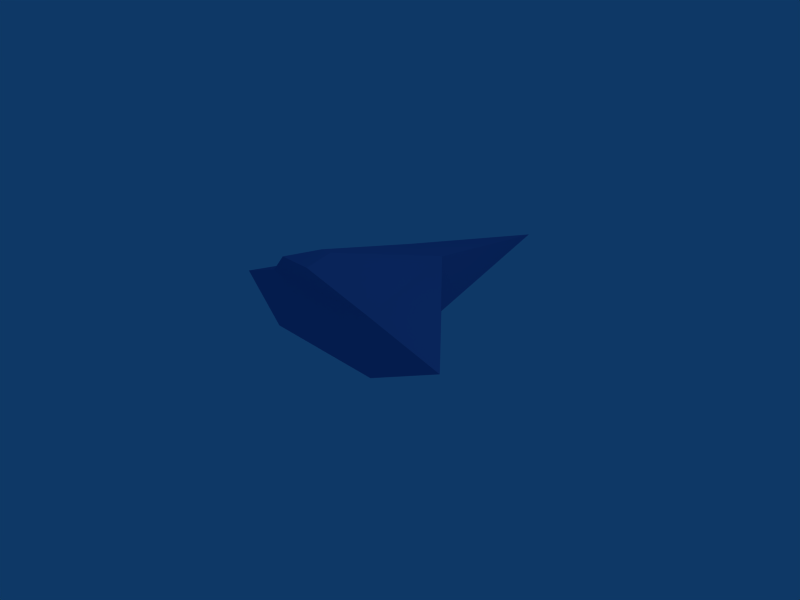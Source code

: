 # Source: ptr_mk1.blend  (saved by Blender 2.49.2; exported with 4.5.12 LTS)
import bpy
from mathutils import Matrix  # noqa: F401  (used for matrix-valued properties, if any)

bpy.ops.wm.read_factory_settings(use_empty=True)
scene = bpy.context.scene
scene.name = 'Scene'

# ---- collections
col_collection_1 = bpy.data.collections.new('Collection 1'); scene.collection.children.link(col_collection_1)

# ---- materials (node trees are filled in below, after node groups)
mat_material = bpy.data.materials.new('Material')
mat_material.alpha_threshold = 0.0
mat_material.preview_render_type = 'CUBE'
mat_material.diffuse_color = (0.2932, 0.5004, 0.7576, 1.0)
mat_material.roughness = 0.5
mat_material.line_color = (0.0, 0.0, 0.0, 1.0)

# ---- material node trees

# ---- world
world_world = bpy.data.worlds.new('World'); scene.world = world_world
world_world.color = (0.05656, 0.2208, 0.4)
world_world.use_sun_shadow = False
world_world.sun_shadow_jitter_overblur = 0.0
world_world.cycles.sampling_method = 'MANUAL'
world_world.cycles.sample_map_resolution = 256

# ---- cameras
cam_camera = bpy.data.cameras.new('Camera')
cam_camera.passepartout_alpha = 0.2
cam_camera.clip_end = 100.0
cam_camera.lens = 35.0
cam_camera.ortho_scale = 7.314
cam_camera.show_passepartout = False
cam_camera.show_safe_areas = True
cam_camera.dof.focus_distance = 0.0
cam_camera.dof.aperture_fstop = 128.0

# ---- lights
light_spot = bpy.data.lights.new('Spot', 'POINT')
light_spot.transmission_factor = 0.0
light_spot.cutoff_distance = 30.0
light_spot.energy = 100.0
light_spot.shadow_buffer_clip_start = 1.001
light_spot.shadow_soft_size = 1.0
light_spot.shadow_maximum_resolution = 0.006
light_spot.use_absolute_resolution = True
light_spot.cycles.use_multiple_importance_sampling = False

# ---- meshes
me_plane = bpy.data.meshes.new('Plane')
me_plane.from_pydata([(0.3333, 1.0, 0.0), (1.0, -1.0, 0.0), (-1.0, -1.0, 0.0), (-0.3333, 1.0, 0.0), (-1.0, -1.0, 0.0), (-0.3333, 1.0, 0.0), (0.3333, 1.0, 0.0), (1.0, -1.0, 0.0), (-1.0, -1.0, 0.8913), (1.0, -1.0, 0.8913), (0.3333, 1.0, 0.8913), (-0.3333, 1.0, 0.8913), (-2.089, -0.7528, 0.4457), (-2.089, -0.7528, 0.4457), (-2.089, -0.7528, 0.4457), (-2.089, -0.7528, 0.4457), (2.051, -0.8151, 0.4457), (2.051, -0.8151, 0.4457), (2.051, -0.8151, 0.4457), (2.051, -0.8151, 0.4457), (5.662e-07, 3.471, 0.4457), (5.662e-07, 3.471, 0.4457), (5.662e-07, 3.471, 0.4457), (5.662e-07, 3.471, 0.4457), (-1.0, -1.0, 0.8913), (-0.3333, 1.0, 0.8913), (0.3333, 1.0, 0.8913), (1.0, -1.0, 0.8913), (-0.252, -1.341, 1.42), (0.252, -1.341, 1.42), (0.08398, -0.837, 1.42), (-0.08398, -0.837, 1.42)], [], [(0, 3, 2, 1), (2, 3, 5, 4), (3, 0, 6, 5), (0, 1, 7, 6), (1, 2, 4, 7), (7, 4, 8, 9), (11, 8, 12, 13), (5, 11, 13, 14), (8, 4, 15, 12), (4, 5, 14, 15), (15, 14, 13, 12), (10, 6, 17, 16), (9, 10, 16, 18), (7, 9, 18, 19), (6, 7, 19, 17), (17, 19, 18, 16), (11, 5, 20, 21), (10, 11, 21, 22), (6, 10, 22, 23), (5, 6, 23, 20), (20, 23, 22, 21), (8, 11, 25, 24), (11, 10, 26, 25), (10, 9, 27, 26), (9, 8, 24, 27), (27, 24, 28, 29), (26, 27, 29, 30), (25, 26, 30, 31), (24, 25, 31, 28), (29, 28, 31, 30)])
_uv = me_plane.uv_layers.new(name='UVTex')
_uv.uv.foreach_set('vector', [0.0, 0.0, 1.0, 0.0, 1.0, 1.0, 0.0, 1.0, 0.0, 0.0, 1.0, 0.0, 1.0, 1.0, 0.0, 1.0, 0.0, 0.0, 1.0, 0.0, 1.0, 1.0, 0.0, 1.0, 0.0, 0.0, 1.0, 0.0, 1.0, 1.0, 0.0, 1.0, 0.0, 0.0, 1.0, 0.0, 1.0, 1.0, 0.0, 1.0, 0.0, 0.0, 1.0, 0.0, 1.0, 1.0, 0.0, 1.0, 0.0, 0.0, 1.0, 0.0, 1.0, 1.0, 0.0, 1.0, 0.0, 0.0, 1.0, 0.0, 1.0, 1.0, 0.0, 1.0, 0.0, 0.0, 1.0, 0.0, 1.0, 1.0, 0.0, 1.0, 0.0, 0.0, 1.0, 0.0, 1.0, 1.0, 0.0, 1.0, 0.0, 0.0, 1.0, 0.0, 1.0, 1.0, 0.0, 1.0, 0.0, 0.0, 1.0, 0.0, 1.0, 1.0, 0.0, 1.0, 0.0, 0.0, 1.0, 0.0, 1.0, 1.0, 0.0, 1.0, 0.0, 0.0, 1.0, 0.0, 1.0, 1.0, 0.0, 1.0, 0.0, 0.0, 1.0, 0.0, 1.0, 1.0, 0.0, 1.0, 0.0, 0.0, 1.0, 0.0, 1.0, 1.0, 0.0, 1.0, 0.0, 0.0, 1.0, 0.0, 1.0, 1.0, 0.0, 1.0, 0.0, 0.0, 1.0, 0.0, 1.0, 1.0, 0.0, 1.0, 0.0, 0.0, 1.0, 0.0, 1.0, 1.0, 0.0, 1.0, 0.0, 0.0, 1.0, 0.0, 1.0, 1.0, 0.0, 1.0, 0.0, 0.0, 1.0, 0.0, 1.0, 1.0, 0.0, 1.0, 0.0, 0.0, 1.0, 0.0, 1.0, 1.0, 0.0, 1.0, 0.0, 0.0, 1.0, 0.0, 1.0, 1.0, 0.0, 1.0, 0.0, 0.0, 1.0, 0.0, 1.0, 1.0, 0.0, 1.0, 0.0, 0.0, 1.0, 0.0, 1.0, 1.0, 0.0, 1.0, 0.0, 0.0, 1.0, 0.0, 1.0, 1.0, 0.0, 1.0, 0.0, 0.0, 1.0, 0.0, 1.0, 1.0, 0.0, 1.0, 0.0, 0.0, 1.0, 0.0, 1.0, 1.0, 0.0, 1.0, 0.0, 0.0, 1.0, 0.0, 1.0, 1.0, 0.0, 1.0, 0.0, 0.0, 1.0, 0.0, 1.0, 1.0, 0.0, 1.0])
me_plane.materials.append(mat_material)
me_plane.use_remesh_preserve_volume = False
me_plane.use_remesh_preserve_attributes = False
me_plane.use_mirror_vertex_groups = False
me_plane.update()

# ---- objects
ob_plane = bpy.data.objects.new('Plane', me_plane)
ob_lamp = bpy.data.objects.new('Lamp', light_spot)
ob_camera = bpy.data.objects.new('Camera', cam_camera)

# ---- transforms, parenting, visibility, modifiers, constraints
ob_plane.location = (0.0, 0.0, 0.0)
ob_plane.lock_rotations_4d = False
ob_plane.empty_display_type = 'ARROWS'
ob_plane.show_texture_space = True
ob_plane.lineart.crease_threshold = 0.0
ob_lamp.location = (4.076, 1.005, 5.904)
ob_lamp.rotation_euler = (0.6503, 0.05522, 1.866)
ob_lamp.lock_rotations_4d = False
ob_lamp.empty_display_type = 'ARROWS'
ob_lamp.color = (0.0, 0.0, 0.0, 0.0)
ob_lamp.lineart.crease_threshold = 0.0
ob_camera.location = (7.481, -6.508, 5.344)
ob_camera.rotation_euler = (1.109, 0.01082, 0.8149)
ob_camera.lock_rotations_4d = False
ob_camera.empty_display_type = 'ARROWS'
ob_camera.color = (0.0, 0.0, 0.0, 0.0)
ob_camera.display_type = 'WIRE'
ob_camera.lineart.crease_threshold = 0.0

# ---- collection membership
col_collection_1.objects.link(ob_plane)
col_collection_1.objects.link(ob_lamp)
col_collection_1.objects.link(ob_camera)

# ---- scene / render settings (as saved in the file)
scene.camera = ob_camera
scene.frame_start = 1; scene.frame_end = 250; scene.frame_set(1)
scene.render.engine = 'BLENDER_EEVEE_NEXT'
scene.render.image_settings.file_format = 'JPEG'
scene.render.image_settings.color_mode = 'RGB'
scene.render.image_settings.compression = 90
scene.render.resolution_x = 800
scene.render.resolution_y = 600
scene.render.pixel_aspect_x = 100.0
scene.render.pixel_aspect_y = 100.0
scene.render.fps = 25
scene.render.dither_intensity = 0.0
scene.render.use_compositing = False
scene.render.use_sequencer = False
scene.render.bake_margin = 2
scene.render.bake_bias = 0.0
scene.render.use_stamp_time = False
scene.render.use_stamp_date = False
scene.render.use_stamp_frame = False
scene.render.use_stamp_camera = False
scene.render.use_stamp_scene = False
scene.render.use_stamp_filename = False
scene.render.use_stamp_render_time = False
scene.render.stamp_font_size = 0
scene.cycles.use_denoising = False
scene.cycles.samples = 10
scene.cycles.sampling_pattern = 'TABULATED_SOBOL'
scene.cycles.light_sampling_threshold = 0.0
scene.cycles.use_adaptive_sampling = False
scene.cycles.use_light_tree = False
scene.cycles.blur_glossy = 0.0
scene.cycles.volume_bounces = 1
scene.cycles.pixel_filter_type = 'GAUSSIAN'
scene.cycles.sample_clamp_indirect = 0.0
scene.view_settings.view_transform = 'Raw'
bpy.context.view_layer.update()
